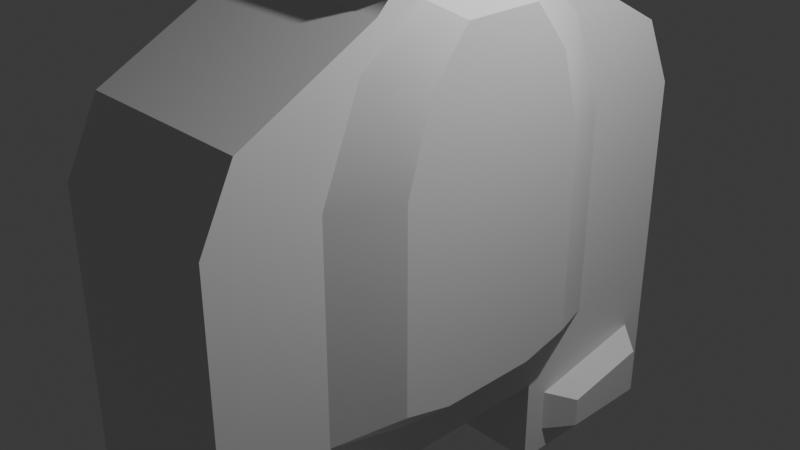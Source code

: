 # Source: AND.blend  (saved by Blender 4.2.66; exported with 4.5.12 LTS)
import bpy
from mathutils import Matrix  # noqa: F401  (used for matrix-valued properties, if any)

bpy.ops.wm.read_factory_settings(use_empty=True)
scene = bpy.context.scene
scene.name = 'Scene'

# ---- collections
col_collection = bpy.data.collections.new('Collection'); scene.collection.children.link(col_collection)

# ---- materials (node trees are filled in below, after node groups)
mat_material = bpy.data.materials.new('Material')
mat_material.alpha_threshold = 0.0
mat_material.use_transparent_shadow = False
mat_material.roughness = 0.5
mat_material.line_color = (0.0, 0.0, 0.0, 1.0)

# ---- node groups
ng_smooth_by_angle = bpy.data.node_groups.new('Smooth by Angle', 'GeometryNodeTree')
_s = ng_smooth_by_angle.interface.new_socket(name='Mesh', in_out='OUTPUT', socket_type='NodeSocketGeometry')
_s = ng_smooth_by_angle.interface.new_socket(name='Mesh', in_out='INPUT', socket_type='NodeSocketGeometry')
_s = ng_smooth_by_angle.interface.new_socket(name='Angle', in_out='INPUT', socket_type='NodeSocketFloat')
_s.subtype = 'ANGLE'
_s.default_value = 0.5236
_s.min_value = 0.0
_s.max_value = 3.142
_s.description = 'Maximum face angle for smooth edges'
_s = ng_smooth_by_angle.interface.new_socket(name='Ignore Sharpness', in_out='INPUT', socket_type='NodeSocketBool')
_s.force_non_field = True
ng_smooth_by_angle.description = 'Set the sharpness of mesh edges based on the angle between the neighboring faces'
ng_smooth_by_angle.is_modifier = True
_N = ng_smooth_by_angle.nodes; _L = ng_smooth_by_angle.links
n0 = _N.new('GeometryNodeSetShadeSmooth'); n0.name = 'Set Shade Smooth'; n0.location = (120, -80)
n0.domain = 'EDGE'
n1 = _N.new('GeometryNodeSetShadeSmooth'); n1.name = 'Set Shade Smooth.001'; n1.location = (300, -80)
n2 = _N.new('NodeGroupOutput'); n2.name = 'Group Output'; n2.location = (480, -80)
n3 = _N.new('GeometryNodeInputMeshEdgeAngle'); n3.name = 'Edge Angle'; n3.location = (-440, -240)
n4 = _N.new('NodeGroupInput'); n4.name = 'Group Input'; n4.location = (-80, -80)
n5 = _N.new('GeometryNodeInputEdgeSmooth'); n5.name = 'Is Edge Smooth'; n5.location = (-260, -120)
n6 = _N.new('GeometryNodeInputShadeSmooth'); n6.name = 'Is Shade Smooth'; n6.location = (-440, -397)
n7 = _N.new('FunctionNodeCompare'); n7.name = 'Compare'; n7.location = (-260, -260)
n7.operation = 'LESS_EQUAL'
n7.inputs[6].default_value = (0.0, 0.0, 0.0, 0.0)
n7.inputs[7].default_value = (0.0, 0.0, 0.0, 0.0)
n8 = _N.new('FunctionNodeBooleanMath'); n8.name = 'Boolean Math.001'; n8.location = (-80, -260)
n9 = _N.new('NodeGroupInput'); n9.name = 'Group Input.001'; n9.location = (-440, -329)
n10 = _N.new('NodeGroupInput'); n10.name = 'Group Input.002'; n10.location = (-259, -189)
n11 = _N.new('FunctionNodeBooleanMath'); n11.name = 'Boolean Math'; n11.location = (-80, -149)
n11.operation = 'OR'
n12 = _N.new('FunctionNodeBooleanMath'); n12.name = 'Boolean Math.002'; n12.location = (-260, -380)
n12.operation = 'OR'
n13 = _N.new('NodeGroupInput'); n13.name = 'Group Input.003'; n13.location = (-440, -460)
_L.new(n3.outputs[0], n7.inputs[0])
_L.new(n1.outputs[0], n2.inputs[0])
_L.new(n9.outputs[1], n7.inputs[1])
_L.new(n7.outputs[0], n8.inputs[0])
_L.new(n4.outputs[0], n0.inputs[0])
_L.new(n0.outputs[0], n1.inputs[0])
_L.new(n8.outputs[0], n0.inputs[2])
_L.new(n10.outputs[2], n11.inputs[1])
_L.new(n5.outputs[0], n11.inputs[0])
_L.new(n11.outputs[0], n0.inputs[1])
_L.new(n13.outputs[2], n12.inputs[1])
_L.new(n6.outputs[0], n12.inputs[0])
_L.new(n12.outputs[0], n8.inputs[1])
n2.is_active_output = True

# ---- material node trees
mat_material.use_nodes = True; mat_material.node_tree.nodes.clear()
_N = mat_material.node_tree.nodes; _L = mat_material.node_tree.links
n0 = _N.new('ShaderNodeOutputMaterial'); n0.name = 'Material Output'; n0.location = (300, 300)
n1 = _N.new('ShaderNodeBsdfPrincipled'); n1.name = 'Principled BSDF'; n1.location = (10, 300)
n1.inputs[3].default_value = 1.45
_L.new(n1.outputs[0], n0.inputs[0])
n0.is_active_output = True

# ---- world
world_world = bpy.data.worlds.new('World'); scene.world = world_world
world_world.use_nodes = True; world_world.node_tree.nodes.clear()
_N = world_world.node_tree.nodes; _L = world_world.node_tree.links
n0 = _N.new('ShaderNodeOutputWorld'); n0.name = 'World Output'; n0.location = (300, 300)
n1 = _N.new('ShaderNodeBackground'); n1.name = 'Background'; n1.location = (10, 300)
n1.inputs[0].default_value = (0.05088, 0.05088, 0.05088, 1.0)
_L.new(n1.outputs[0], n0.inputs[0])
n0.is_active_output = True
world_world.color = (0.05088, 0.05088, 0.05088)
world_world.sun_shadow_jitter_overblur = 0.0

# ---- cameras
cam_camera = bpy.data.cameras.new('Camera')
cam_camera.clip_end = 100.0
cam_camera.ortho_scale = 7.314

# ---- lights
light_light = bpy.data.lights.new('Light', 'POINT')
light_light.energy = 1000.0
light_light.shadow_soft_size = 0.1

# ---- meshes
me_cube = bpy.data.meshes.new('Cube')
me_cube.from_pydata([(0.9075, 0.9075, 1.0), (0.9075, 0.9075, -1.0), (0.9075, -0.9075, 1.0), (0.9075, -0.9075, -1.0), (-0.6939, 0.4556, 1.0), (-0.6939, 0.4556, -1.0), (-0.6939, -0.4556, 1.0), (-0.6939, -0.4556, -1.0), (-0.864, 0.2321, -1.0), (-0.864, -0.2321, -1.0), (0.9075, 0.4258, 1.0), (0.9075, -0.4258, 1.0), (-0.864, -0.2321, 1.0), (-0.864, 0.2321, 1.0), (0.9075, -0.4258, -1.0), (0.9075, 0.4258, -1.0), (0.4554, 0.6015, -1.0), (-0.3333, 0.6015, -1.0), (0.4554, -0.6015, 1.0), (-0.3333, -0.6015, 1.0), (-0.3333, -0.6015, -1.0), (0.4554, -0.6015, -1.0), (-0.3333, 0.6015, 1.0), (0.4554, 0.6015, 1.0), (0.5306, 0.3012, -1.0), (0.5306, -0.3012, -1.0), (0.5306, 0.3012, 1.0), (0.5306, -0.3012, 1.0), (-0.5849, -0.8758, -1.0), (-0.3333, 1.0, -1.0), (-0.5849, 0.8758, -1.0), (-0.3333, -1.0, 1.0), (-0.5849, -0.8758, 1.0), (-0.5849, 0.8758, 1.0), (0.6513, 0.9075, -1.0), (0.6513, -0.9075, 1.0), (-0.3333, -1.0, -1.0), (0.6513, -0.9075, -1.0), (-0.3333, 1.0, 1.0), (0.6513, 0.9075, 1.0), (0.7432, 0.4258, 1.0), (0.7432, -0.4258, 1.0), (0.7432, 0.4258, -1.0), (0.7432, -0.4258, -1.0), (-0.3269, 0.2075, -1.3), (-0.8043, 0.1445, -1.3), (-0.3269, -0.2075, -1.3), (-0.8043, -0.1445, -1.3), (0.4504, 0.1875, -1.3), (0.4504, -0.1875, -1.3), (-0.8043, 0.1445, 1.3), (-0.3269, 0.2075, 1.3), (0.4504, 0.1875, 1.3), (-0.8043, -0.1445, 1.3), (-0.3269, -0.2075, 1.3), (0.4504, -0.1875, 1.3), (-0.3269, 0.3744, 1.3), (-0.3269, 0.3744, -1.3), (-0.3269, -0.3744, -1.3), (-0.3269, -0.3744, 1.3), (-0.6342, -0.2836, -1.3), (-0.6342, 0.2836, -1.3), (-0.6342, -0.2836, 1.3), (-0.6342, 0.2836, 1.3), (0.4034, 0.3744, -1.3), (0.4034, -0.3744, 1.3), (0.4034, -0.3744, -1.3), (0.4034, 0.3744, 1.3), (1.0, -0.3333, 1.0), (1.0, -1.0, 1.0), (0.5394, -1.0, -1.0), (1.0, -1.0, -1.0), (0.5394, 1.0, 1.0), (1.0, 1.0, 1.0), (1.0, 0.3333, -1.0), (1.0, 1.0, -1.0), (1.0, 0.3333, 1.0), (1.0, -0.3333, -1.0), (0.6667, 0.3333, 1.0), (0.6667, -0.3333, 1.0), (0.5394, 1.0, -1.0), (0.5394, -1.0, 1.0), (0.6667, 0.3333, -1.0), (0.6667, -0.3333, -1.0), (0.8757, -0.4986, 1.3), (0.8757, -0.8347, 1.3), (0.6969, -0.8347, -1.3), (0.8757, -0.8347, -1.3), (0.6969, 0.8347, 1.3), (0.8757, 0.8347, 1.3), (0.8757, 0.4986, -1.3), (0.8757, 0.8347, -1.3), (0.8757, 0.4986, 1.3), (0.8757, -0.4986, -1.3), (0.7611, 0.4986, 1.3), (0.7611, -0.4986, 1.3), (0.6969, 0.8347, -1.3), (0.6969, -0.8347, 1.3), (0.7611, 0.4986, -1.3), (0.7611, -0.4986, -1.3), (-1.0, 0.3333, -1.0), (-1.0, -0.3333, -1.0), (-1.0, -0.3333, 1.0), (-1.0, 0.3333, 1.0), (-0.8402, -0.3927, -1.0), (-0.9386, -0.3333, -1.0), (-0.8715, -0.2662, -1.0), (-0.8665, -0.2664, -1.0), (-0.882, -0.3507, -1.0), (-0.8402, 0.3927, 1.0), (-0.9386, 0.3333, 1.0), (-0.8715, 0.2662, 1.0), (-0.8665, 0.2664, 1.0), (-0.882, 0.3507, 1.0), (-0.9386, 0.3333, -1.0), (-0.8402, 0.3927, -1.0), (-0.8665, 0.2664, -1.0), (-0.8715, 0.2662, -1.0), (-0.882, 0.3507, -1.0), (-0.9386, -0.3333, 1.0), (-0.8402, -0.3927, 1.0), (-0.8665, -0.2664, 1.0), (-0.8715, -0.2662, 1.0), (-0.882, -0.3507, 1.0)], [], [(23, 22, 56, 67), (36, 31, 32, 28), (12, 13, 112, 111, 122, 121), (39, 40, 94, 88), (77, 68, 69, 71), (80, 72, 73, 75), (75, 73, 76, 74), (82, 74, 76, 78), (10, 0, 89, 92), (83, 79, 68, 77), (8, 9, 107, 106, 117, 116), (5, 8, 116, 115, 30), (9, 8, 45, 47), (22, 4, 63, 56), (82, 78, 79, 83), (18, 27, 55, 65), (43, 14, 93, 99), (8, 5, 61, 45), (21, 20, 58, 66), (25, 21, 66, 49), (4, 13, 50, 63), (20, 7, 60, 58), (30, 33, 38, 29), (29, 38, 72, 80), (16, 24, 48, 64), (6, 19, 59, 62), (71, 69, 81, 70), (70, 81, 31, 36), (1, 15, 90, 91), (19, 18, 65, 59), (114, 117, 106, 105, 101, 100), (17, 5, 30, 29), (19, 6, 32, 31), (119, 122, 111, 110, 103, 102), (6, 12, 121, 120, 32), (105, 119, 102, 101), (110, 114, 100, 103), (16, 17, 29, 80), (18, 19, 31, 81), (7, 20, 36, 28), (20, 21, 70, 36), (4, 22, 38, 33), (22, 23, 72, 38), (26, 27, 79, 78), (23, 26, 78, 72), (25, 24, 82, 83), (24, 16, 80, 82), (21, 25, 83, 70), (27, 18, 81, 79), (54, 53, 62, 59), (56, 63, 50, 51), (51, 50, 53, 54), (52, 51, 54, 55), (67, 56, 51, 52), (45, 44, 46, 47), (44, 48, 49, 46), (61, 57, 44, 45), (57, 64, 48, 44), (47, 46, 58, 60), (46, 49, 66, 58), (55, 54, 59, 65), (12, 6, 62, 53), (27, 26, 52, 55), (13, 12, 53, 50), (7, 9, 47, 60), (26, 23, 67, 52), (17, 16, 64, 57), (5, 17, 57, 61), (24, 25, 49, 48), (11, 2, 69, 68), (37, 3, 71, 70), (39, 0, 73, 72), (15, 1, 75, 74), (0, 10, 76, 73), (3, 14, 77, 71), (10, 40, 78, 76), (41, 11, 68, 79), (1, 34, 80, 75), (2, 35, 81, 69), (42, 15, 74, 82), (14, 43, 83, 77), (40, 39, 72, 78), (34, 42, 82, 80), (43, 37, 70, 83), (35, 41, 79, 81), (99, 93, 87, 86), (96, 91, 90, 98), (89, 88, 94, 92), (84, 95, 97, 85), (14, 3, 87, 93), (42, 34, 96, 98), (40, 10, 92, 94), (37, 43, 99, 86), (11, 41, 95, 84), (2, 11, 84, 85), (41, 35, 97, 95), (34, 1, 91, 96), (3, 37, 86, 87), (35, 2, 85, 97), (0, 39, 88, 89), (15, 42, 98, 90), (101, 102, 103, 100), (115, 109, 33, 30), (28, 32, 120, 104), (13, 4, 33, 109, 112), (104, 108, 105, 106, 107), (109, 113, 110, 111, 112), (114, 118, 115, 116, 117), (119, 123, 120, 121, 122), (119, 105, 108, 123), (123, 108, 104, 120), (109, 115, 118, 113), (113, 118, 114, 110), (9, 7, 28, 104, 107)])
me_cube.polygons.foreach_set('use_smooth', [True] * 114)
_uv = me_cube.uv_layers.new(name='UVMap')
_uv.uv.foreach_set('vector', [0.7244, 0.517, 0.7917, 0.517, 0.7917, 0.517, 0.7244, 0.517, 0.375, 0.9167, 0.625, 0.9167, 0.625, 1.0, 0.375, 1.0, 0.858, 0.6667, 0.858, 0.5833, 0.8638, 0.5833, 0.875, 0.5917, 0.875, 0.6583, 0.8638, 0.6667, 0.6905, 0.5116, 0.6864, 0.5718, 0.6864, 0.5718, 0.6905, 0.5116, 0.375, 0.6667, 0.625, 0.6667, 0.625, 0.75, 0.375, 0.75, 0.375, 0.4167, 0.625, 0.4167, 0.625, 0.5, 0.375, 0.5, 0.375, 0.5, 0.625, 0.5, 0.625, 0.5833, 0.375, 0.5833, 0.2917, 0.5833, 0.375, 0.5833, 0.625, 0.5833, 0.7083, 0.5833, 0.6468, 0.5718, 0.6428, 0.5116, 0.6428, 0.5116, 0.6468, 0.5718, 0.2917, 0.6667, 0.7083, 0.6667, 0.625, 0.6667, 0.375, 0.6667, 0.142, 0.5833, 0.142, 0.6667, 0.1362, 0.6667, 0.125, 0.6583, 0.125, 0.5917, 0.1362, 0.5833, 0.142, 0.517, 0.142, 0.5833, 0.1362, 0.5833, 0.125, 0.5742, 0.125, 0.5, 0.142, 0.6667, 0.142, 0.5833, 0.142, 0.5833, 0.142, 0.6667, 0.7917, 0.517, 0.858, 0.517, 0.858, 0.517, 0.7917, 0.517, 0.2917, 0.5833, 0.7083, 0.5833, 0.7083, 0.6667, 0.2917, 0.6667, 0.7244, 0.733, 0.7207, 0.6627, 0.7207, 0.6627, 0.7244, 0.733, 0.3136, 0.6782, 0.3532, 0.6782, 0.3532, 0.6782, 0.3136, 0.6782, 0.142, 0.5833, 0.142, 0.517, 0.142, 0.517, 0.142, 0.5833, 0.2756, 0.733, 0.2083, 0.733, 0.2083, 0.733, 0.2756, 0.733, 0.2793, 0.6627, 0.2756, 0.733, 0.2756, 0.733, 0.2793, 0.6627, 0.858, 0.517, 0.858, 0.5833, 0.858, 0.5833, 0.858, 0.517, 0.2083, 0.733, 0.142, 0.733, 0.142, 0.733, 0.2083, 0.733, 0.375, 0.25, 0.625, 0.25, 0.625, 0.3333, 0.375, 0.3333, 0.375, 0.3333, 0.625, 0.3333, 0.625, 0.4167, 0.375, 0.4167, 0.2756, 0.517, 0.2793, 0.5873, 0.2793, 0.5873, 0.2756, 0.517, 0.858, 0.733, 0.7917, 0.733, 0.7917, 0.733, 0.858, 0.733, 0.375, 0.75, 0.625, 0.75, 0.625, 0.8333, 0.375, 0.8333, 0.375, 0.8333, 0.625, 0.8333, 0.625, 0.9167, 0.375, 0.9167, 0.3572, 0.5116, 0.3532, 0.5718, 0.3532, 0.5718, 0.3572, 0.5116, 0.7917, 0.733, 0.7244, 0.733, 0.7244, 0.733, 0.7917, 0.733, 0.125, 0.5833, 0.125, 0.5917, 0.125, 0.6583, 0.125, 0.6667, 0.125, 0.6667, 0.125, 0.5833, 0.2083, 0.517, 0.142, 0.517, 0.125, 0.5, 0.2083, 0.5, 0.7917, 0.733, 0.858, 0.733, 0.875, 0.75, 0.7917, 0.75, 0.875, 0.6667, 0.875, 0.6583, 0.875, 0.5917, 0.875, 0.5833, 0.875, 0.5833, 0.875, 0.6667, 0.858, 0.733, 0.858, 0.6667, 0.8638, 0.6667, 0.875, 0.6758, 0.875, 0.75, 0.375, 0.08333, 0.625, 0.08333, 0.625, 0.08333, 0.375, 0.08333, 0.625, 0.1667, 0.375, 0.1667, 0.375, 0.1667, 0.625, 0.1667, 0.2756, 0.517, 0.2083, 0.517, 0.2083, 0.5, 0.2917, 0.5, 0.7244, 0.733, 0.7917, 0.733, 0.7917, 0.75, 0.7083, 0.75, 0.142, 0.733, 0.2083, 0.733, 0.2083, 0.75, 0.125, 0.75, 0.2083, 0.733, 0.2756, 0.733, 0.2917, 0.75, 0.2083, 0.75, 0.858, 0.517, 0.7917, 0.517, 0.7917, 0.5, 0.875, 0.5, 0.7917, 0.517, 0.7244, 0.517, 0.7083, 0.5, 0.7917, 0.5, 0.7207, 0.5873, 0.7207, 0.6627, 0.7083, 0.6667, 0.7083, 0.5833, 0.7244, 0.517, 0.7207, 0.5873, 0.7083, 0.5833, 0.7083, 0.5, 0.2793, 0.6627, 0.2793, 0.5873, 0.2917, 0.5833, 0.2917, 0.6667, 0.2793, 0.5873, 0.2756, 0.517, 0.2917, 0.5, 0.2917, 0.5833, 0.2756, 0.733, 0.2793, 0.6627, 0.2917, 0.6667, 0.2917, 0.75, 0.7207, 0.6627, 0.7244, 0.733, 0.7083, 0.75, 0.7083, 0.6667, 0.7917, 0.6667, 0.858, 0.6667, 0.858, 0.733, 0.7917, 0.733, 0.7917, 0.517, 0.858, 0.517, 0.858, 0.5833, 0.7917, 0.5833, 0.7917, 0.5833, 0.858, 0.5833, 0.858, 0.6667, 0.7917, 0.6667, 0.7207, 0.5873, 0.7917, 0.5833, 0.7917, 0.6667, 0.7207, 0.6627, 0.7244, 0.517, 0.7917, 0.517, 0.7917, 0.5833, 0.7207, 0.5873, 0.142, 0.5833, 0.2083, 0.5833, 0.2083, 0.6667, 0.142, 0.6667, 0.2083, 0.5833, 0.2793, 0.5873, 0.2793, 0.6627, 0.2083, 0.6667, 0.142, 0.517, 0.2083, 0.517, 0.2083, 0.5833, 0.142, 0.5833, 0.2083, 0.517, 0.2756, 0.517, 0.2793, 0.5873, 0.2083, 0.5833, 0.142, 0.6667, 0.2083, 0.6667, 0.2083, 0.733, 0.142, 0.733, 0.2083, 0.6667, 0.2793, 0.6627, 0.2756, 0.733, 0.2083, 0.733, 0.7207, 0.6627, 0.7917, 0.6667, 0.7917, 0.733, 0.7244, 0.733, 0.858, 0.6667, 0.858, 0.733, 0.858, 0.733, 0.858, 0.6667, 0.7207, 0.6627, 0.7207, 0.5873, 0.7207, 0.5873, 0.7207, 0.6627, 0.858, 0.5833, 0.858, 0.6667, 0.858, 0.6667, 0.858, 0.5833, 0.142, 0.733, 0.142, 0.6667, 0.142, 0.6667, 0.142, 0.733, 0.7207, 0.5873, 0.7244, 0.517, 0.7244, 0.517, 0.7207, 0.5873, 0.2083, 0.517, 0.2756, 0.517, 0.2756, 0.517, 0.2083, 0.517, 0.142, 0.517, 0.2083, 0.517, 0.2083, 0.517, 0.142, 0.517, 0.2793, 0.5873, 0.2793, 0.6627, 0.2793, 0.6627, 0.2793, 0.5873, 0.6468, 0.6782, 0.6428, 0.7384, 0.625, 0.75, 0.625, 0.6667, 0.3095, 0.7384, 0.3572, 0.7384, 0.375, 0.75, 0.2917, 0.75, 0.6905, 0.5116, 0.6428, 0.5116, 0.625, 0.5, 0.7083, 0.5, 0.3532, 0.5718, 0.3572, 0.5116, 0.375, 0.5, 0.375, 0.5833, 0.6428, 0.5116, 0.6468, 0.5718, 0.625, 0.5833, 0.625, 0.5, 0.3572, 0.7384, 0.3532, 0.6782, 0.375, 0.6667, 0.375, 0.75, 0.6468, 0.5718, 0.6864, 0.5718, 0.7083, 0.5833, 0.625, 0.5833, 0.6864, 0.6782, 0.6468, 0.6782, 0.625, 0.6667, 0.7083, 0.6667, 0.3572, 0.5116, 0.3095, 0.5116, 0.2917, 0.5, 0.375, 0.5, 0.6428, 0.7384, 0.6905, 0.7384, 0.7083, 0.75, 0.625, 0.75, 0.3136, 0.5718, 0.3532, 0.5718, 0.375, 0.5833, 0.2917, 0.5833, 0.3532, 0.6782, 0.3136, 0.6782, 0.2917, 0.6667, 0.375, 0.6667, 0.6864, 0.5718, 0.6905, 0.5116, 0.7083, 0.5, 0.7083, 0.5833, 0.3095, 0.5116, 0.3136, 0.5718, 0.2917, 0.5833, 0.2917, 0.5, 0.3136, 0.6782, 0.3095, 0.7384, 0.2917, 0.75, 0.2917, 0.6667, 0.6905, 0.7384, 0.6864, 0.6782, 0.7083, 0.6667, 0.7083, 0.75, 0.3136, 0.6782, 0.3532, 0.6782, 0.3572, 0.7384, 0.3095, 0.7384, 0.3095, 0.5116, 0.3572, 0.5116, 0.3532, 0.5718, 0.3136, 0.5718, 0.6428, 0.5116, 0.6905, 0.5116, 0.6864, 0.5718, 0.6468, 0.5718, 0.6468, 0.6782, 0.6864, 0.6782, 0.6905, 0.7384, 0.6428, 0.7384, 0.3532, 0.6782, 0.3572, 0.7384, 0.3572, 0.7384, 0.3532, 0.6782, 0.3136, 0.5718, 0.3095, 0.5116, 0.3095, 0.5116, 0.3136, 0.5718, 0.6864, 0.5718, 0.6468, 0.5718, 0.6468, 0.5718, 0.6864, 0.5718, 0.3095, 0.7384, 0.3136, 0.6782, 0.3136, 0.6782, 0.3095, 0.7384, 0.6468, 0.6782, 0.6864, 0.6782, 0.6864, 0.6782, 0.6468, 0.6782, 0.6428, 0.7384, 0.6468, 0.6782, 0.6468, 0.6782, 0.6428, 0.7384, 0.6864, 0.6782, 0.6905, 0.7384, 0.6905, 0.7384, 0.6864, 0.6782, 0.3095, 0.5116, 0.3572, 0.5116, 0.3572, 0.5116, 0.3095, 0.5116, 0.3572, 0.7384, 0.3095, 0.7384, 0.3095, 0.7384, 0.3572, 0.7384, 0.6905, 0.7384, 0.6428, 0.7384, 0.6428, 0.7384, 0.6905, 0.7384, 0.6428, 0.5116, 0.6905, 0.5116, 0.6905, 0.5116, 0.6428, 0.5116, 0.3532, 0.5718, 0.3136, 0.5718, 0.3136, 0.5718, 0.3532, 0.5718, 0.375, 0.08333, 0.625, 0.08333, 0.625, 0.1667, 0.375, 0.1667, 0.375, 0.1758, 0.625, 0.1758, 0.625, 0.25, 0.375, 0.25, 0.375, 0.0, 0.625, 0.0, 0.625, 0.07422, 0.375, 0.07422, 0.858, 0.5833, 0.858, 0.517, 0.875, 0.5, 0.875, 0.5742, 0.8638, 0.5833, 0.125, 0.6667, 0.125, 0.6667, 0.125, 0.6667, 0.125, 0.6583, 0.125, 0.6583, 0.875, 0.5833, 0.875, 0.5833, 0.875, 0.5833, 0.875, 0.5917, 0.875, 0.5917, 0.125, 0.5833, 0.125, 0.5833, 0.125, 0.5833, 0.125, 0.5917, 0.125, 0.5917, 0.875, 0.6667, 0.875, 0.6667, 0.875, 0.6667, 0.875, 0.6583, 0.875, 0.6583, 0.625, 0.08333, 0.375, 0.08333, 0.375, 0.08333, 0.625, 0.08333, 0.625, 0.08333, 0.375, 0.08333, 0.375, 0.07422, 0.625, 0.07422, 0.625, 0.1758, 0.375, 0.1758, 0.375, 0.1667, 0.625, 0.1667, 0.625, 0.1667, 0.375, 0.1667, 0.375, 0.1667, 0.625, 0.1667, 0.142, 0.6667, 0.142, 0.733, 0.125, 0.75, 0.125, 0.6758, 0.1362, 0.6667])
me_cube.materials.append(mat_material)
me_cube.use_mirror_vertex_groups = False
me_cube.update()

# ---- objects
ob_cube = bpy.data.objects.new('Cube', me_cube)
ob_light = bpy.data.objects.new('Light', light_light)
ob_camera = bpy.data.objects.new('Camera', cam_camera)

# ---- transforms, parenting, visibility, modifiers, constraints
ob_cube.location = (0.0, 0.0, 0.0)
ob_cube.rotation_euler = (-0.0, 1.571, 0.0)
ob_cube.scale = (3.0, 3.0, 1.0)
ob_cube.lock_rotations_4d = False
ob_cube.empty_display_type = 'ARROWS'
ob_cube.lineart.crease_threshold = 0.0
_m = ob_cube.modifiers.new('Smooth by Angle', 'NODES')
_m.node_group = ng_smooth_by_angle
_m.use_pin_to_last = True
_m.show_group_selector = False
ob_light.location = (4.076, 1.005, 5.904)
ob_light.rotation_euler = (0.6503, 0.05522, 1.866)
ob_light.lock_rotations_4d = False
ob_light.empty_display_type = 'ARROWS'
ob_light.color = (0.0, 0.0, 0.0, 0.0)
ob_light.lineart.crease_threshold = 0.0
ob_camera.location = (7.359, -6.926, 4.958)
ob_camera.rotation_euler = (1.109, 0.0, 0.8149)
ob_camera.lock_rotations_4d = False
ob_camera.empty_display_type = 'ARROWS'
ob_camera.color = (0.0, 0.0, 0.0, 0.0)
ob_camera.display_type = 'WIRE'
ob_camera.lineart.crease_threshold = 0.0

# ---- collection membership
col_collection.objects.link(ob_cube)
col_collection.objects.link(ob_light)
col_collection.objects.link(ob_camera)

# ---- scene / render settings (as saved in the file)
scene.camera = ob_camera
scene.frame_start = 1; scene.frame_end = 250; scene.frame_set(1)
scene.render.engine = 'BLENDER_EEVEE_NEXT'
bpy.context.view_layer.update()
